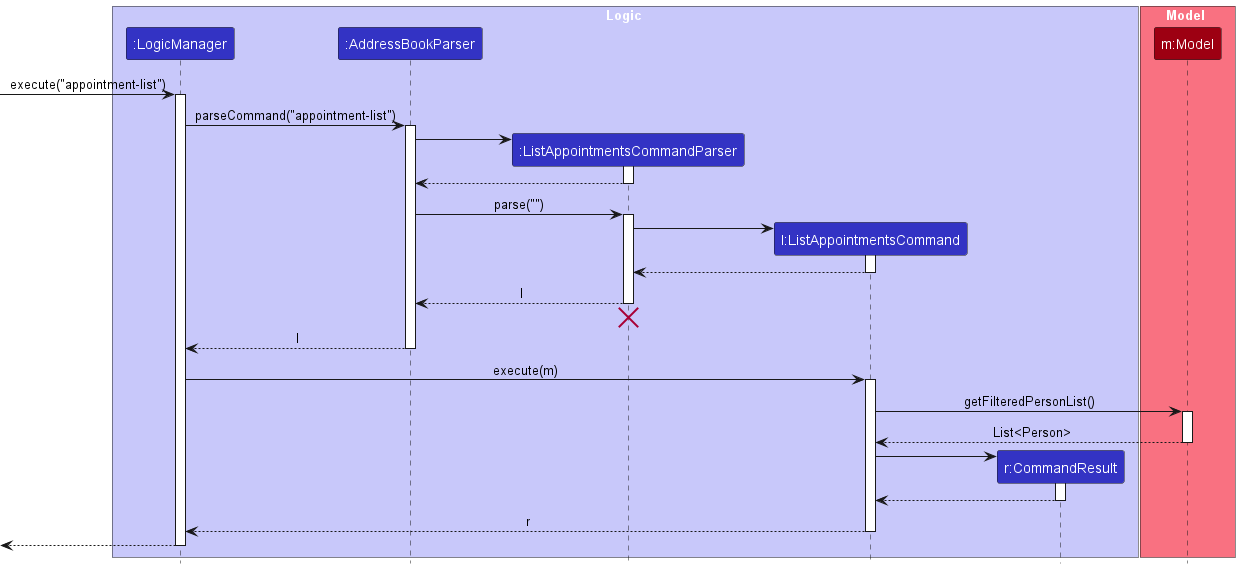

The diagram above was rendered by PlantUML. Its source (embedded in the PNG):
@startuml
!include style.puml
skinparam ArrowFontStyle plain

box Logic LOGIC_COLOR_T1
participant ":LogicManager" as LogicManager LOGIC_COLOR
participant ":AddressBookParser" as AddressBookParser LOGIC_COLOR
participant ":ListAppointmentsCommandParser" as ListAppointmentsCommandParser LOGIC_COLOR
participant "l:ListAppointmentsCommand" as ListAppointmentsCommand LOGIC_COLOR
participant "r:CommandResult" as CommandResult LOGIC_COLOR
end box

box Model MODEL_COLOR_T1
participant "m:Model" as Model MODEL_COLOR
end box

[-> LogicManager : execute("appointment-list")
activate LogicManager

LogicManager -> AddressBookParser : parseCommand("appointment-list")
activate AddressBookParser

create ListAppointmentsCommandParser
AddressBookParser -> ListAppointmentsCommandParser
activate ListAppointmentsCommandParser

ListAppointmentsCommandParser --> AddressBookParser
deactivate ListAppointmentsCommandParser

AddressBookParser -> ListAppointmentsCommandParser : parse("")
activate ListAppointmentsCommandParser

create ListAppointmentsCommand
ListAppointmentsCommandParser -> ListAppointmentsCommand
activate ListAppointmentsCommand

ListAppointmentsCommand --> ListAppointmentsCommandParser
deactivate ListAppointmentsCommand

ListAppointmentsCommandParser --> AddressBookParser : l
deactivate ListAppointmentsCommandParser
'Hidden arrow to position the destroy marker below the end of the activation bar.
ListAppointmentsCommandParser -[hidden]-> AddressBookParser
destroy ListAppointmentsCommandParser

AddressBookParser --> LogicManager : l
deactivate AddressBookParser

LogicManager -> ListAppointmentsCommand : execute(m)
activate ListAppointmentsCommand

ListAppointmentsCommand -> Model : getFilteredPersonList()
activate Model

Model --> ListAppointmentsCommand : List<Person>
deactivate Model

create CommandResult
ListAppointmentsCommand -> CommandResult
activate CommandResult

CommandResult --> ListAppointmentsCommand
deactivate CommandResult

ListAppointmentsCommand --> LogicManager : r
deactivate ListAppointmentsCommand

[<--LogicManager
deactivate LogicManager

@enduml